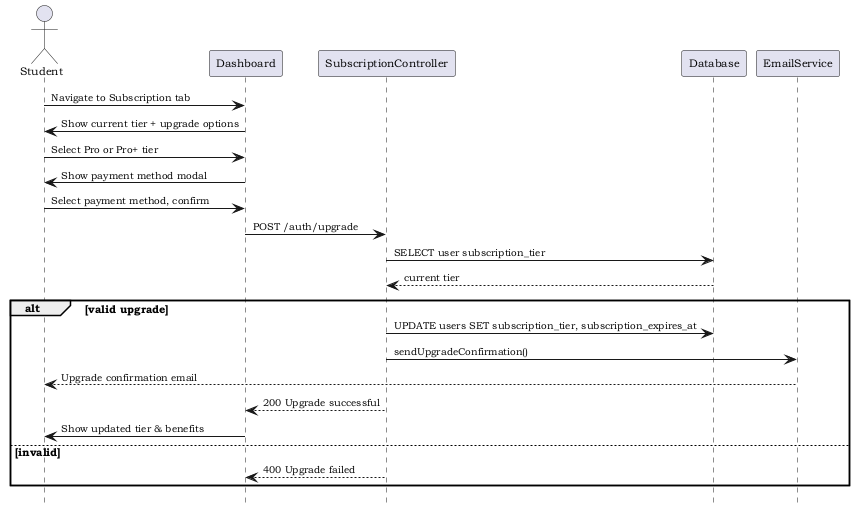

The diagram above was rendered by PlantUML. Its source (embedded in the PNG):
@startuml
!include 00-skin.iuml
hide footbox

actor "Student" as S
participant "Dashboard" as D
participant "SubscriptionController" as SC
participant "Database" as DB
participant "EmailService" as ES

S -> D: Navigate to Subscription tab
D -> S: Show current tier + upgrade options
S -> D: Select Pro or Pro+ tier
D -> S: Show payment method modal
S -> D: Select payment method, confirm
D -> SC: POST /auth/upgrade
SC -> DB: SELECT user subscription_tier
DB --> SC: current tier
alt valid upgrade
  SC -> DB: UPDATE users SET subscription_tier, subscription_expires_at
  SC -> ES: sendUpgradeConfirmation()
  ES --> S: Upgrade confirmation email
  SC --> D: 200 Upgrade successful
  D -> S: Show updated tier & benefits
else invalid
  SC --> D: 400 Upgrade failed
end
@enduml